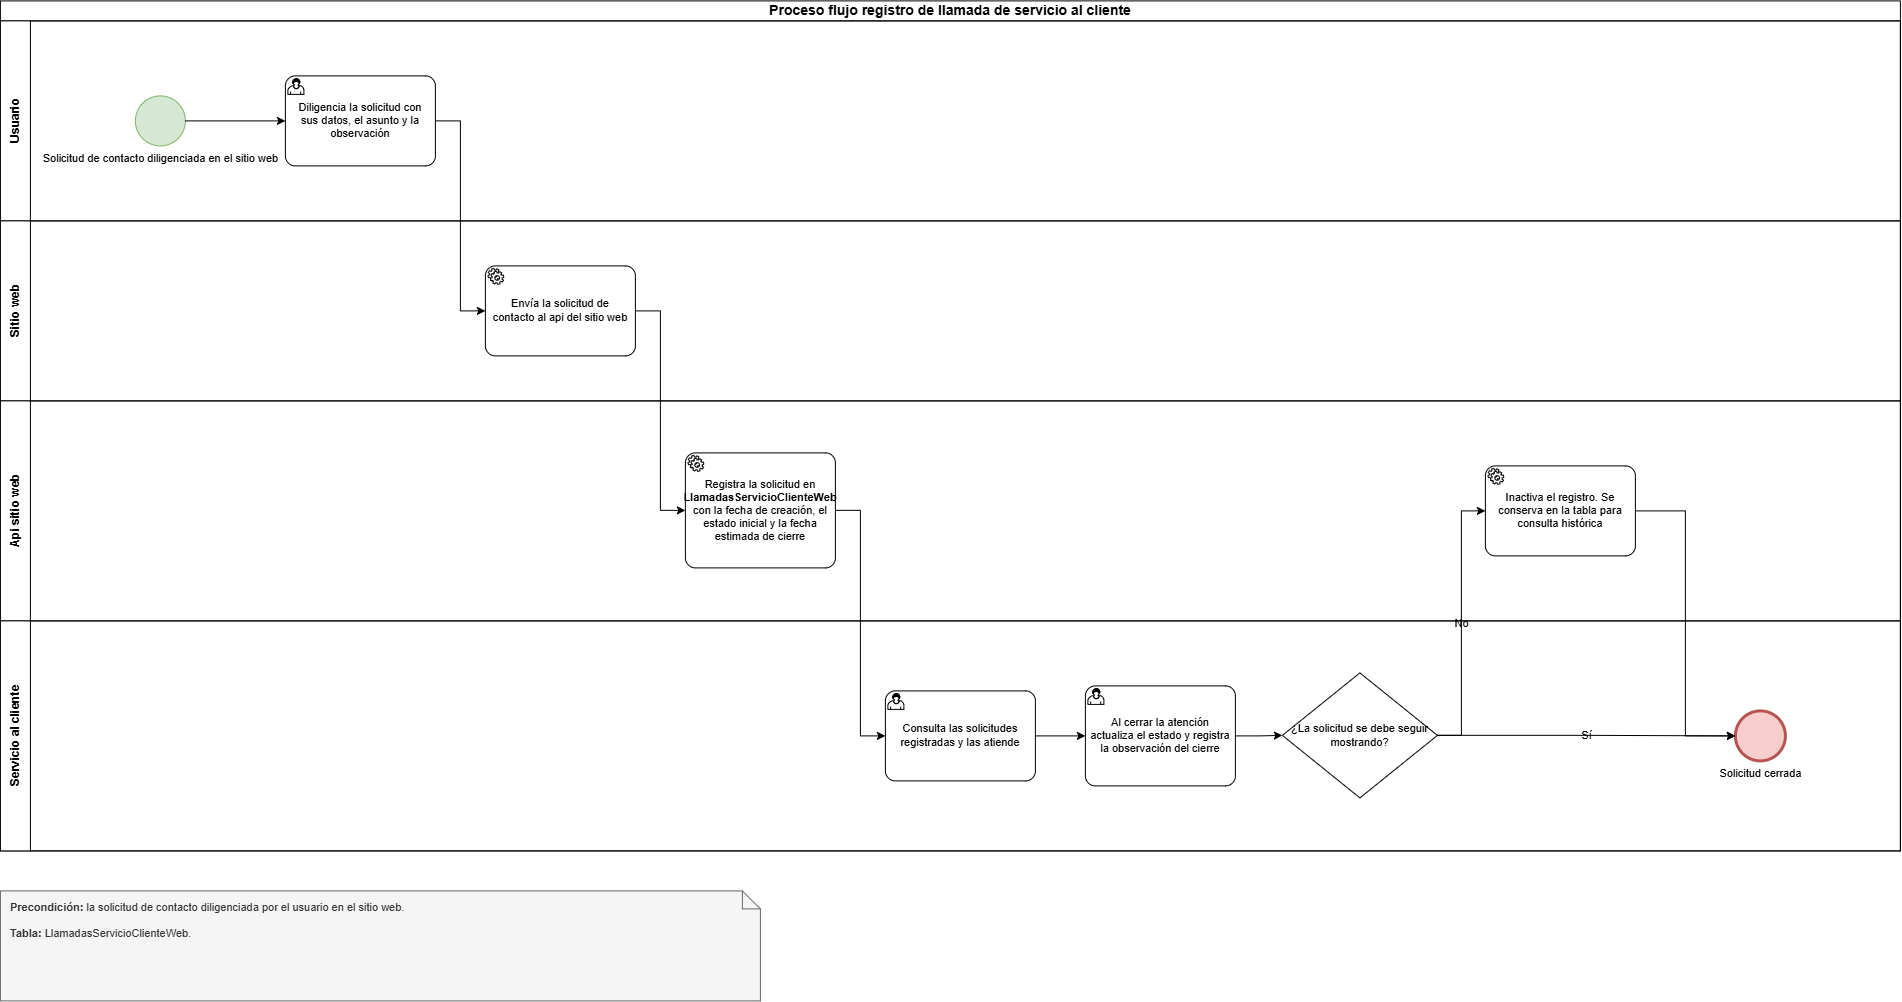

The diagram above was exported from draw.io. Its source (the exported page's mxGraphModel, read from the mxfile embedded in the PNG):
<mxGraphModel dx="2361" dy="1070" grid="1" gridSize="10" guides="1" tooltips="1" connect="1" arrows="1" fold="1" page="1" pageScale="1" pageWidth="1169" pageHeight="827" math="0" shadow="0">
  <root>
    <mxCell id="0" />
    <mxCell id="1" parent="0" />
    <mxCell id="p4_pool" parent="1" style="swimlane;html=1;childLayout=stackLayout;resizeParent=1;resizeParentMax=0;horizontal=1;startSize=20;horizontalStack=0;whiteSpace=wrap;labelBackgroundColor=none;fontSize=14;fontStyle=1;" value="Proceso flujo registro de llamada de servicio al cliente" vertex="1">
      <mxGeometry height="850" width="1900" as="geometry" />
    </mxCell>
    <mxCell id="p4_1" parent="p4_pool" style="swimlane;html=1;startSize=30;horizontal=0;whiteSpace=wrap;labelBackgroundColor=none;fontSize=12;fontStyle=1;" value="Usuario" vertex="1">
      <mxGeometry height="200" width="1900" y="20" as="geometry" />
    </mxCell>
    <mxCell id="p4_5" parent="p4_1" style="points=[[0.145,0.145,0],[0.5,0,0],[0.855,0.145,0],[1,0.5,0],[0.855,0.855,0],[0.5,1,0],[0.145,0.855,0],[0,0.5,0]];shape=mxgraph.bpmn.event;html=1;verticalLabelPosition=bottom;labelBackgroundColor=none;verticalAlign=top;align=center;perimeter=ellipsePerimeter;outlineConnect=0;aspect=fixed;outline=standard;symbol=general;fillColor=#d5e8d4;strokeColor=#82b366;fontSize=11;" value="Solicitud de contacto diligenciada en el sitio web" vertex="1">
      <mxGeometry height="50" width="50" x="135" y="75" as="geometry" />
    </mxCell>
    <mxCell id="p4_6" parent="p4_1" style="points=[[0.25,0,0],[0.5,0,0],[0.75,0,0],[1,0.25,0],[1,0.5,0],[1,0.75,0],[0.75,1,0],[0.5,1,0],[0.25,1,0],[0,0.75,0],[0,0.5,0],[0,0.25,0]];shape=mxgraph.bpmn.task2;whiteSpace=wrap;rectStyle=rounded;size=10;html=1;container=0;expand=0;collapsible=0;taskMarker=user;labelBackgroundColor=none;fontSize=11;verticalAlign=middle;spacingLeft=4;spacingRight=4;" value="Diligencia la solicitud con sus datos, el asunto y la observación" vertex="1">
      <mxGeometry height="90" width="150" x="285" y="55" as="geometry" />
    </mxCell>
    <mxCell id="p4_2" parent="p4_pool" style="swimlane;html=1;startSize=30;horizontal=0;whiteSpace=wrap;labelBackgroundColor=none;fontSize=12;fontStyle=1;" value="Sitio web" vertex="1">
      <mxGeometry height="180" width="1900" y="220" as="geometry" />
    </mxCell>
    <mxCell id="p4_7" parent="p4_2" style="points=[[0.25,0,0],[0.5,0,0],[0.75,0,0],[1,0.25,0],[1,0.5,0],[1,0.75,0],[0.75,1,0],[0.5,1,0],[0.25,1,0],[0,0.75,0],[0,0.5,0],[0,0.25,0]];shape=mxgraph.bpmn.task2;whiteSpace=wrap;rectStyle=rounded;size=10;html=1;container=0;expand=0;collapsible=0;taskMarker=service;labelBackgroundColor=none;fontSize=11;verticalAlign=middle;spacingLeft=4;spacingRight=4;" value="Envía la solicitud de contacto al api del sitio web" vertex="1">
      <mxGeometry height="90" width="150" x="485" y="45" as="geometry" />
    </mxCell>
    <mxCell id="p4_3" parent="p4_pool" style="swimlane;html=1;startSize=30;horizontal=0;whiteSpace=wrap;labelBackgroundColor=none;fontSize=12;fontStyle=1;" value="Api sitio web" vertex="1">
      <mxGeometry height="220" width="1900" y="400" as="geometry" />
    </mxCell>
    <mxCell id="p4_8" parent="p4_3" style="points=[[0.25,0,0],[0.5,0,0],[0.75,0,0],[1,0.25,0],[1,0.5,0],[1,0.75,0],[0.75,1,0],[0.5,1,0],[0.25,1,0],[0,0.75,0],[0,0.5,0],[0,0.25,0]];shape=mxgraph.bpmn.task2;whiteSpace=wrap;rectStyle=rounded;size=10;html=1;container=0;expand=0;collapsible=0;taskMarker=service;labelBackgroundColor=none;fontSize=11;verticalAlign=middle;spacingLeft=4;spacingRight=4;" value="Registra la solicitud en &lt;b&gt;LlamadasServicioClienteWeb&lt;/b&gt; con la fecha de creación, el estado inicial y la fecha estimada de cierre" vertex="1">
      <mxGeometry height="115" width="150" x="685" y="52" as="geometry" />
    </mxCell>
    <mxCell id="p4_12" parent="p4_3" style="points=[[0.25,0,0],[0.5,0,0],[0.75,0,0],[1,0.25,0],[1,0.5,0],[1,0.75,0],[0.75,1,0],[0.5,1,0],[0.25,1,0],[0,0.75,0],[0,0.5,0],[0,0.25,0]];shape=mxgraph.bpmn.task2;whiteSpace=wrap;rectStyle=rounded;size=10;html=1;container=0;expand=0;collapsible=0;taskMarker=service;labelBackgroundColor=none;fontSize=11;verticalAlign=middle;spacingLeft=4;spacingRight=4;" value="Inactiva el registro. Se conserva en la tabla para consulta histórica" vertex="1">
      <mxGeometry height="90" width="150" x="1485" y="65" as="geometry" />
    </mxCell>
    <mxCell id="p4_4" parent="p4_pool" style="swimlane;html=1;startSize=30;horizontal=0;whiteSpace=wrap;labelBackgroundColor=none;fontSize=12;fontStyle=1;" value="Servicio al cliente" vertex="1">
      <mxGeometry height="230" width="1900" y="620" as="geometry" />
    </mxCell>
    <mxCell id="p4_9" parent="p4_4" style="points=[[0.25,0,0],[0.5,0,0],[0.75,0,0],[1,0.25,0],[1,0.5,0],[1,0.75,0],[0.75,1,0],[0.5,1,0],[0.25,1,0],[0,0.75,0],[0,0.5,0],[0,0.25,0]];shape=mxgraph.bpmn.task2;whiteSpace=wrap;rectStyle=rounded;size=10;html=1;container=0;expand=0;collapsible=0;taskMarker=user;labelBackgroundColor=none;fontSize=11;verticalAlign=middle;spacingLeft=4;spacingRight=4;" value="Consulta las solicitudes registradas y las atiende" vertex="1">
      <mxGeometry height="90" width="150" x="885" y="70" as="geometry" />
    </mxCell>
    <mxCell id="p4_10" parent="p4_4" style="points=[[0.25,0,0],[0.5,0,0],[0.75,0,0],[1,0.25,0],[1,0.5,0],[1,0.75,0],[0.75,1,0],[0.5,1,0],[0.25,1,0],[0,0.75,0],[0,0.5,0],[0,0.25,0]];shape=mxgraph.bpmn.task2;whiteSpace=wrap;rectStyle=rounded;size=10;html=1;container=0;expand=0;collapsible=0;taskMarker=user;labelBackgroundColor=none;fontSize=11;verticalAlign=middle;spacingLeft=4;spacingRight=4;" value="Al cerrar la atención actualiza el estado y registra la observación del cierre" vertex="1">
      <mxGeometry height="100" width="150" x="1085" y="65" as="geometry" />
    </mxCell>
    <mxCell id="p4_11" parent="p4_4" style="rhombus;whiteSpace=wrap;html=1;fontSize=11;labelBackgroundColor=none;" value="¿La solicitud se debe seguir mostrando?" vertex="1">
      <mxGeometry height="125" width="155" x="1282" y="52" as="geometry" />
    </mxCell>
    <mxCell id="p4_13" parent="p4_4" style="points=[[0.145,0.145,0],[0.5,0,0],[0.855,0.145,0],[1,0.5,0],[0.855,0.855,0],[0.5,1,0],[0.145,0.855,0],[0,0.5,0]];shape=mxgraph.bpmn.event;html=1;verticalLabelPosition=bottom;labelBackgroundColor=none;verticalAlign=top;align=center;perimeter=ellipsePerimeter;outlineConnect=0;aspect=fixed;outline=end;symbol=general;fillColor=#f8cecc;strokeColor=#b85450;fontSize=11;" value="Solicitud cerrada" vertex="1">
      <mxGeometry height="50" width="50" x="1735" y="90" as="geometry" />
    </mxCell>
    <mxCell id="p4_14" edge="1" parent="p4_pool" source="p4_5" style="edgeStyle=orthogonalEdgeStyle;rounded=0;orthogonalLoop=1;jettySize=auto;html=1;entryX=0;entryY=0.5;entryDx=0;entryDy=0;entryPerimeter=0;labelBackgroundColor=none;fontColor=default;fontSize=11;" target="p4_6" value="">
      <mxGeometry relative="1" as="geometry" />
    </mxCell>
    <mxCell id="p4_15" edge="1" parent="p4_pool" source="p4_6" style="edgeStyle=orthogonalEdgeStyle;rounded=0;orthogonalLoop=1;jettySize=auto;html=1;entryX=0;entryY=0.5;entryDx=0;entryDy=0;entryPerimeter=0;labelBackgroundColor=none;fontColor=default;fontSize=11;" target="p4_7" value="">
      <mxGeometry relative="1" as="geometry" />
    </mxCell>
    <mxCell id="p4_16" edge="1" parent="p4_pool" source="p4_7" style="edgeStyle=orthogonalEdgeStyle;rounded=0;orthogonalLoop=1;jettySize=auto;html=1;entryX=0;entryY=0.5;entryDx=0;entryDy=0;entryPerimeter=0;labelBackgroundColor=none;fontColor=default;fontSize=11;" target="p4_8" value="">
      <mxGeometry relative="1" as="geometry" />
    </mxCell>
    <mxCell id="p4_17" edge="1" parent="p4_pool" source="p4_8" style="edgeStyle=orthogonalEdgeStyle;rounded=0;orthogonalLoop=1;jettySize=auto;html=1;entryX=0;entryY=0.5;entryDx=0;entryDy=0;entryPerimeter=0;labelBackgroundColor=none;fontColor=default;fontSize=11;" target="p4_9" value="">
      <mxGeometry relative="1" as="geometry" />
    </mxCell>
    <mxCell id="p4_18" edge="1" parent="p4_pool" source="p4_9" style="edgeStyle=orthogonalEdgeStyle;rounded=0;orthogonalLoop=1;jettySize=auto;html=1;entryX=0;entryY=0.5;entryDx=0;entryDy=0;entryPerimeter=0;labelBackgroundColor=none;fontColor=default;fontSize=11;" target="p4_10" value="">
      <mxGeometry relative="1" as="geometry" />
    </mxCell>
    <mxCell id="p4_19" edge="1" parent="p4_pool" source="p4_10" style="edgeStyle=orthogonalEdgeStyle;rounded=0;orthogonalLoop=1;jettySize=auto;html=1;entryX=0;entryY=0.5;entryDx=0;entryDy=0;entryPerimeter=0;labelBackgroundColor=none;fontColor=default;fontSize=11;" target="p4_11" value="">
      <mxGeometry relative="1" as="geometry" />
    </mxCell>
    <mxCell id="p4_20" edge="1" parent="p4_pool" source="p4_11" style="edgeStyle=orthogonalEdgeStyle;rounded=0;orthogonalLoop=1;jettySize=auto;html=1;entryX=0;entryY=0.5;entryDx=0;entryDy=0;entryPerimeter=0;labelBackgroundColor=none;fontColor=default;fontSize=11;" target="p4_12" value="No">
      <mxGeometry relative="1" as="geometry" />
    </mxCell>
    <mxCell id="p4_21" edge="1" parent="p4_pool" source="p4_11" style="edgeStyle=orthogonalEdgeStyle;rounded=0;orthogonalLoop=1;jettySize=auto;html=1;entryX=0;entryY=0.5;entryDx=0;entryDy=0;entryPerimeter=0;labelBackgroundColor=none;fontColor=default;fontSize=11;" target="p4_13" value="Sí">
      <mxGeometry relative="1" as="geometry" />
    </mxCell>
    <mxCell id="p4_22" edge="1" parent="p4_pool" source="p4_12" style="edgeStyle=orthogonalEdgeStyle;rounded=0;orthogonalLoop=1;jettySize=auto;html=1;entryX=0;entryY=0.5;entryDx=0;entryDy=0;entryPerimeter=0;labelBackgroundColor=none;fontColor=default;fontSize=11;" target="p4_13" value="">
      <mxGeometry relative="1" as="geometry" />
    </mxCell>
    <mxCell id="p4_23" parent="1" style="shape=note;size=18;whiteSpace=wrap;html=1;align=left;verticalAlign=top;fontSize=11;spacingLeft=8;spacingTop=4;fillColor=#f5f5f5;strokeColor=#666666;fontColor=#333333;" value="&lt;b&gt;Precondición:&lt;/b&gt; la solicitud de contacto diligenciada por el usuario en el sitio web.&lt;br&gt;&lt;br&gt;&lt;b&gt;Tabla:&lt;/b&gt; LlamadasServicioClienteWeb." vertex="1">
      <mxGeometry height="110" width="760" y="890" as="geometry" />
    </mxCell>
  </root>
</mxGraphModel>